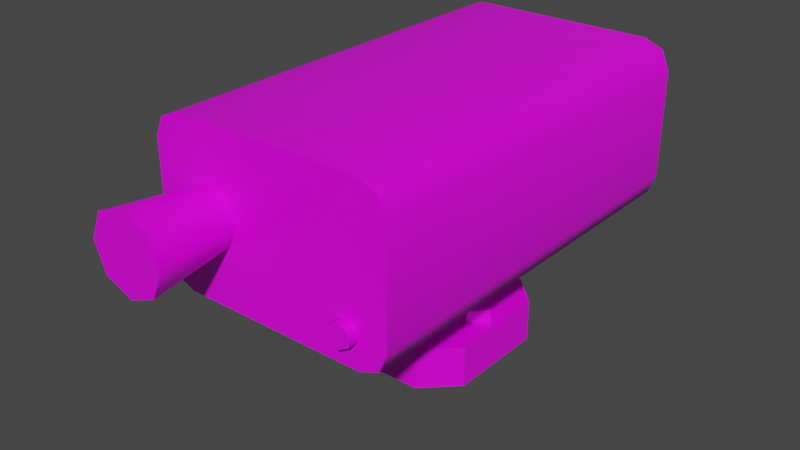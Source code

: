 # Source: prop-camera.blend  (saved by Blender 2.93.21; exported with 4.5.12 LTS)
import bpy
from mathutils import Matrix  # noqa: F401  (used for matrix-valued properties, if any)

bpy.ops.wm.read_factory_settings(use_empty=True)
scene = bpy.context.scene
scene.name = 'Scene'

# ---- collections
col_collection = bpy.data.collections.new('Collection'); scene.collection.children.link(col_collection)

# ---- images (referenced by path relative to the original .blend; pixels are not part of the script)
import os
ASSET_DIR = os.environ.get("B2B_ASSET_DIR", "")  # directory of the original .blend (textures are referenced by path, not embedded)
HERE = os.path.dirname(os.path.abspath(__file__))  # packed textures are extracted next to this script under _unpacked/

def load_image(name, relpath, width, height, colorspace="sRGB"):
    """Load a texture the original file referenced (path relative to the .blend, or extracted next to this script)."""
    p = next((c for c in (os.path.join(HERE, relpath), os.path.join(ASSET_DIR, relpath)) if relpath and os.path.exists(c)), "")
    if p:
        img = bpy.data.images.load(p, check_existing=True)
        img.name = name
    else:  # same state as the original file: an image datablock whose file is absent (Cycles renders it pink)
        img = bpy.data.images.new(name, width, height)
        img.source = "FILE"
        img.filepath = "//" + (relpath or name)
    img.colorspace_settings.name = colorspace
    return img
img_prop_camera_diffuse = load_image('prop-camera-diffuse', 'prop-camera-diffuse.png', 1024, 1024, 'sRGB')

# ---- materials (node trees are filled in below, after node groups)
mat_prop_camera = bpy.data.materials.new('prop-camera')
mat_prop_camera.alpha_threshold = 0.0
mat_prop_camera.line_color = (0.0, 0.0, 0.0, 1.0)

# ---- material node trees
mat_prop_camera.use_nodes = True; mat_prop_camera.node_tree.nodes.clear()
_N = mat_prop_camera.node_tree.nodes; _L = mat_prop_camera.node_tree.links
n0 = _N.new('ShaderNodeOutputMaterial'); n0.name = 'Material Output'; n0.location = (300, 300)
n1 = _N.new('ShaderNodeBsdfPrincipled'); n1.name = 'Principled BSDF'; n1.location = (10, 300)
n1.distribution = 'GGX'
n1.subsurface_method = 'BURLEY'
n1.inputs[2].default_value = 0.4
n1.inputs[3].default_value = 1.45
n1.inputs[27].default_value = (0.0, 0.0, 0.0, 1.0)
n1.inputs[28].default_value = 1.0
n2 = _N.new('ShaderNodeTexImage'); n2.name = 'Image Texture'; n2.location = (-280, 280)
n2.image = img_prop_camera_diffuse
_L.new(n1.outputs[0], n0.inputs[0])
_L.new(n2.outputs[0], n1.inputs[0])
n0.is_active_output = True

# ---- world
world_world = bpy.data.worlds.new('World'); scene.world = world_world
world_world.use_nodes = True; world_world.node_tree.nodes.clear()
_N = world_world.node_tree.nodes; _L = world_world.node_tree.links
n0 = _N.new('ShaderNodeOutputWorld'); n0.name = 'World Output'; n0.location = (300, 300)
n1 = _N.new('ShaderNodeBackground'); n1.name = 'Background'; n1.location = (10, 300)
n1.inputs[0].default_value = (0.05088, 0.05088, 0.05088, 1.0)
_L.new(n1.outputs[0], n0.inputs[0])
n0.is_active_output = True
world_world.color = (0.05088, 0.05088, 0.05088)
world_world.use_sun_shadow = False
world_world.sun_shadow_jitter_overblur = 0.0

# ---- meshes
me_prop_camera_base = bpy.data.meshes.new('prop-camera-base')
me_prop_camera_base.from_pydata([(-0.06181, -0.1, -0.025), (-0.1, -0.06181, -0.025), (-0.1, -0.06181, 0.025), (-0.06181, -0.1, 0.025), (-0.1, 0.06181, -0.025), (-0.06181, 0.1, -0.025), (-0.06181, 0.1, 0.025), (-0.1, 0.06181, 0.025), (0.1, -0.06181, -0.025), (0.06181, -0.1, -0.025), (0.06181, -0.1, 0.025), (0.1, -0.06181, 0.025), (0.06181, 0.1, -0.025), (0.1, 0.06181, -0.025), (0.1, 0.06181, 0.025), (0.06181, 0.1, 0.025), (0.07, 0.01966, 0.025), (0.05034, -1.866e-08, 0.025), (0.07, -0.01966, 0.025), (0.08966, -1.756e-08, 0.025), (0.07, 0.01966, 0.03908), (0.05034, -1.866e-08, 0.03908), (0.07, -0.01966, 0.03908), (0.08966, -1.756e-08, 0.03908), (-0.07, 0.01966, 0.025), (-0.08966, -1.866e-08, 0.025), (-0.07, -0.01966, 0.025), (-0.05034, -1.756e-08, 0.025), (-0.07, 0.01966, 0.03908), (-0.08966, -1.866e-08, 0.03908), (-0.07, -0.01966, 0.03908), (-0.05034, -1.756e-08, 0.03908)], [], [(9, 10, 3, 0), (13, 14, 11, 8), (14, 15, 6, 7, 2, 3, 10, 11), (5, 6, 15, 12), (0, 3, 2, 1), (6, 5, 4, 7), (14, 13, 12, 15), (10, 9, 8, 11), (1, 2, 7, 4), (18, 19, 23, 22), (16, 17, 21, 20), (19, 16, 20, 23), (17, 18, 22, 21), (21, 22, 23, 20), (26, 27, 31, 30), (24, 25, 29, 28), (27, 24, 28, 31), (25, 26, 30, 29), (29, 30, 31, 28)])
_uv = me_prop_camera_base.uv_layers.new(name='UVMap')
_uv.uv.foreach_set('vector', [0.9785, 0.4593, 0.9328, 0.4593, 0.9328, 0.3463, 0.9785, 0.3463, 0.9785, 0.6217, 0.9328, 0.6217, 0.9328, 0.5087, 0.9785, 0.5087, 0.4783, 0.563, 0.5132, 0.5281, 0.6262, 0.5281, 0.6611, 0.563, 0.6611, 0.676, 0.6262, 0.7109, 0.5132, 0.7109, 0.4783, 0.676, 0.9785, 0.1345, 0.9328, 0.1345, 0.9328, 0.02146, 0.9785, 0.02146, 0.9785, 0.3463, 0.9328, 0.3463, 0.9328, 0.2969, 0.9785, 0.2969, 0.9328, 0.1345, 0.9785, 0.1345, 0.9785, 0.1839, 0.9328, 0.1839, 0.9328, 0.6217, 0.9785, 0.6217, 0.9785, 0.6711, 0.9328, 0.6711, 0.9328, 0.4593, 0.9785, 0.4593, 0.9785, 0.5087, 0.9328, 0.5087, 0.9785, 0.2969, 0.9328, 0.2969, 0.9328, 0.1839, 0.9785, 0.1839, 0.2978, 0.9004, 0.2724, 0.9004, 0.2724, 0.8875, 0.2978, 0.8875, 0.2724, 0.8492, 0.2978, 0.8492, 0.2978, 0.8621, 0.2724, 0.8621, 0.2595, 0.8875, 0.2595, 0.8621, 0.2724, 0.8621, 0.2724, 0.8875, 0.3107, 0.8621, 0.3107, 0.8875, 0.2978, 0.8875, 0.2978, 0.8621, 0.2978, 0.8621, 0.2978, 0.8875, 0.2724, 0.8875, 0.2724, 0.8621, 0.3919, 0.9004, 0.3665, 0.9004, 0.3665, 0.8875, 0.3919, 0.8875, 0.3665, 0.8492, 0.3919, 0.8492, 0.3919, 0.8621, 0.3665, 0.8621, 0.3536, 0.8875, 0.3536, 0.8621, 0.3665, 0.8621, 0.3665, 0.8875, 0.4048, 0.8621, 0.4048, 0.8875, 0.3919, 0.8875, 0.3919, 0.8621, 0.3919, 0.8621, 0.3919, 0.8875, 0.3665, 0.8875, 0.3665, 0.8621])
me_prop_camera_base.materials.append(mat_prop_camera)
me_prop_camera_base.use_remesh_preserve_volume = False
me_prop_camera_base.use_remesh_preserve_attributes = False
me_prop_camera_base.use_mirror_vertex_groups = False
me_prop_camera_base.use_paint_bone_selection = False
me_prop_camera_base.use_paint_mask = True
me_prop_camera_base.update()
me_prop_camera = bpy.data.meshes.new('prop-camera')
me_prop_camera.from_pydata([(0.1161, 0.25, 0.275), (0.15, 0.25, 0.2411), (0.1401, 0.25, 0.2651), (0.15, 0.25, 0.1089), (0.1161, 0.25, 0.075), (0.1401, 0.25, 0.08492), (0.15, -0.25, 0.2411), (0.1161, -0.25, 0.275), (0.1401, -0.25, 0.2651), (0.1161, -0.25, 0.075), (0.15, -0.25, 0.1089), (0.1401, -0.25, 0.08492), (-0.15, 0.25, 0.2411), (-0.1161, 0.25, 0.275), (-0.1401, 0.25, 0.2651), (-0.1161, 0.25, 0.075), (-0.15, 0.25, 0.1089), (-0.1401, 0.25, 0.08492), (-0.1161, -0.25, 0.275), (-0.15, -0.25, 0.2411), (-0.1401, -0.25, 0.2651), (-0.15, -0.25, 0.1089), (-0.1161, -0.25, 0.075), (-0.1401, -0.25, 0.08492), (-0.0772, -0.25, 0.2105), (-0.1023, -0.25, 0.2001), (-0.1127, -0.25, 0.175), (-0.1023, -0.25, 0.1499), (-0.0772, -0.25, 0.1395), (-0.05213, -0.25, 0.1499), (-0.04174, -0.25, 0.175), (-0.05213, -0.25, 0.2001), (-0.0772, -0.3543, 0.224), (-0.1119, -0.3543, 0.2097), (-0.1262, -0.3543, 0.175), (-0.1119, -0.3543, 0.1403), (-0.0772, -0.3543, 0.126), (-0.04252, -0.3543, 0.1403), (-0.02815, -0.3543, 0.175), (-0.04252, -0.3543, 0.2097), (0.101, -0.25, 0.1294), (0.08789, -0.25, 0.1218), (0.08789, -0.25, 0.1066), (0.101, -0.25, 0.09903), (0.1142, -0.25, 0.1066), (0.1142, -0.25, 0.1218), (0.101, -0.262, 0.1294), (0.08789, -0.262, 0.1218), (0.08789, -0.262, 0.1066), (0.101, -0.262, 0.09903), (0.1142, -0.262, 0.1066), (0.1142, -0.262, 0.1218), (1.286e-08, 0.02355, 0.075), (-0.02039, 0.01177, 0.075), (-0.02039, -0.01177, 0.075), (1.492e-08, -0.02355, 0.075), (0.02039, -0.01177, 0.075), (0.02039, 0.01177, 0.075), (1.266e-08, 0.03542, -0.01006), (-0.03068, 0.01771, -0.01006), (-0.03068, -0.01771, -0.01006), (1.575e-08, -0.03542, -0.01006), (0.03068, -0.01771, -0.01006), (0.03068, 0.01771, -0.01006), (0.02039, 0.01177, 0.01871), (1.286e-08, 0.02355, 0.01871), (1.492e-08, -0.02355, 0.01871), (0.02039, -0.01177, 0.01871), (-0.02039, 0.01177, 0.01871), (-0.02039, -0.01177, 0.01871), (1.164e-08, -1.738e-08, -0.04162)], [], [(21, 19, 12, 16), (15, 17, 16, 12, 14, 13, 0, 2, 1, 3, 5, 4), (7, 0, 13, 18), (9, 11, 10, 6, 8, 7, 18, 20, 19, 21, 23, 22), (22, 15, 4, 9), (21, 16, 17, 23), (23, 17, 15, 22), (6, 1, 2, 8), (8, 2, 0, 7), (12, 19, 20, 14), (14, 20, 18, 13), (3, 10, 11, 5), (5, 11, 9, 4), (3, 1, 6, 10), (24, 25, 33, 32), (31, 24, 32, 39), (29, 30, 38, 37), (27, 28, 36, 35), (25, 26, 34, 33), (30, 31, 39, 38), (28, 29, 37, 36), (26, 27, 35, 34), (33, 34, 35, 36, 37, 38, 39, 32), (41, 42, 48, 47), (44, 45, 51, 50), (42, 43, 49, 48), (40, 41, 47, 46), (45, 40, 46, 51), (43, 44, 50, 49), (47, 48, 49, 50, 51, 46), (64, 63, 58, 65), (66, 61, 62, 67), (68, 59, 60, 69), (67, 62, 63, 64), (69, 60, 61, 66), (65, 58, 59, 68), (52, 65, 68, 53), (54, 69, 66, 55), (56, 67, 64, 57), (53, 68, 69, 54), (55, 66, 67, 56), (57, 64, 65, 52), (59, 58, 70), (58, 63, 70), (62, 61, 70), (60, 59, 70), (63, 62, 70), (61, 60, 70)])
me_prop_camera.polygons.foreach_set('use_smooth', [True] * 48)
_k = set([(0, 2), (0, 13), (1, 2), (1, 3), (3, 5), (4, 5), (4, 15), (6, 8), (6, 10), (7, 8), (7, 18), (9, 11), (9, 22), (10, 11), (12, 14), (12, 16), (13, 14), (15, 17), (16, 17), (18, 20), (19, 20), (19, 21), (21, 23), (22, 23), (32, 33), (32, 39), (33, 34), (34, 35), (35, 36), (36, 37), (37, 38), (38, 39), (46, 47), (46, 51), (47, 48), (48, 49), (49, 50), (50, 51)])
me_prop_camera.attributes.new('sharp_edge', 'BOOLEAN', 'EDGE').data.foreach_set('value', [ (min(e.vertices), max(e.vertices)) in _k for e in me_prop_camera.edges])
_uv = me_prop_camera.uv_layers.new(name='UVMap')
_uv.uv.foreach_set('vector', [0.2849, 0.02146, 0.4076, 0.02146, 0.4076, 0.4852, 0.2849, 0.4852, 0.02146, 0.5595, 0.03066, 0.5373, 0.05287, 0.5281, 0.1755, 0.5281, 0.1977, 0.5373, 0.2069, 0.5595, 0.2069, 0.7749, 0.1977, 0.7971, 0.1755, 0.8063, 0.05287, 0.8063, 0.03066, 0.7971, 0.02146, 0.7749, 0.6711, 0.02146, 0.6711, 0.4852, 0.4557, 0.4852, 0.4557, 0.02146, 0.2499, 0.5595, 0.2591, 0.5373, 0.2813, 0.5281, 0.4039, 0.5281, 0.4261, 0.5373, 0.4353, 0.5595, 0.4353, 0.7749, 0.4261, 0.7971, 0.4039, 0.8063, 0.2813, 0.8063, 0.2591, 0.7971, 0.2499, 0.7749, 0.2369, 0.02146, 0.2369, 0.4852, 0.02146, 0.4852, 0.02146, 0.02146, 0.2849, 0.02146, 0.2849, 0.4852, 0.2609, 0.4852, 0.2609, 0.02146, 0.2609, 0.02146, 0.2609, 0.4852, 0.2369, 0.4852, 0.2369, 0.02146, 0.7192, 0.02146, 0.7192, 0.4852, 0.6951, 0.4852, 0.6951, 0.02146, 0.6951, 0.02146, 0.6951, 0.4852, 0.6711, 0.4852, 0.6711, 0.02146, 0.4076, 0.4852, 0.4076, 0.02146, 0.4316, 0.02146, 0.4316, 0.4852, 0.4316, 0.4852, 0.4316, 0.02146, 0.4557, 0.02146, 0.4557, 0.4852, 0.8418, 0.4852, 0.8418, 0.02146, 0.8659, 0.02146, 0.8659, 0.4852, 0.8659, 0.4852, 0.8659, 0.02146, 0.8899, 0.02146, 0.8899, 0.4852, 0.8418, 0.4852, 0.7192, 0.4852, 0.7192, 0.02146, 0.8418, 0.02146, 0.8041, 0.5281, 0.8041, 0.5625, 0.7075, 0.5625, 0.7075, 0.5281, 0.8041, 0.8134, 0.8041, 0.8478, 0.7075, 0.8478, 0.7075, 0.8134, 0.8041, 0.7438, 0.8041, 0.7786, 0.7075, 0.7786, 0.7075, 0.7438, 0.8041, 0.6321, 0.8041, 0.6665, 0.7075, 0.6665, 0.7075, 0.6321, 0.8041, 0.5625, 0.8041, 0.5973, 0.7075, 0.5973, 0.7075, 0.5625, 0.8041, 0.7786, 0.8041, 0.8134, 0.7075, 0.8134, 0.7075, 0.7786, 0.8041, 0.7094, 0.8041, 0.7438, 0.7075, 0.7438, 0.7075, 0.7094, 0.8041, 0.5973, 0.8041, 0.6321, 0.7075, 0.6321, 0.7075, 0.5973, 0.08089, 0.8492, 0.1055, 0.8738, 0.1055, 0.9087, 0.08089, 0.9333, 0.04608, 0.9333, 0.02146, 0.9087, 0.02146, 0.8738, 0.04608, 0.8492, 0.8851, 0.5633, 0.8851, 0.5774, 0.8739, 0.5774, 0.8739, 0.5633, 0.8851, 0.6056, 0.8851, 0.6197, 0.8739, 0.6197, 0.8739, 0.6056, 0.8851, 0.5774, 0.8851, 0.5915, 0.8739, 0.5915, 0.8739, 0.5774, 0.8851, 0.5492, 0.8851, 0.5633, 0.8739, 0.5633, 0.8739, 0.5492, 0.8851, 0.5351, 0.8851, 0.5492, 0.8739, 0.5492, 0.8739, 0.5351, 0.8851, 0.5915, 0.8851, 0.6056, 0.8739, 0.6056, 0.8739, 0.5915, 0.8617, 0.5563, 0.8495, 0.5492, 0.8495, 0.5351, 0.8617, 0.5281, 0.8739, 0.5351, 0.8739, 0.5492, 0.5232, 0.7928, 0.5024, 0.7727, 0.5293, 0.7539, 0.5411, 0.7802, 0.5071, 0.8325, 0.4783, 0.8325, 0.4845, 0.8003, 0.5113, 0.8111, 0.5232, 0.8723, 0.5024, 0.8923, 0.4845, 0.8648, 0.5113, 0.854, 0.5113, 0.8111, 0.4845, 0.8003, 0.5024, 0.7727, 0.5232, 0.7928, 0.5113, 0.854, 0.4845, 0.8648, 0.4783, 0.8325, 0.5071, 0.8325, 0.5411, 0.8848, 0.5293, 0.9112, 0.5024, 0.8923, 0.5232, 0.8723, 0.6362, 0.8849, 0.584, 0.8849, 0.584, 0.8631, 0.6362, 0.8631, 0.6362, 0.8412, 0.584, 0.8412, 0.584, 0.8194, 0.6362, 0.8194, 0.6362, 0.7975, 0.584, 0.7975, 0.584, 0.7757, 0.6362, 0.7757, 0.6362, 0.8631, 0.584, 0.8631, 0.584, 0.8412, 0.6362, 0.8412, 0.6362, 0.8194, 0.584, 0.8194, 0.584, 0.7975, 0.6362, 0.7975, 0.6362, 0.7757, 0.584, 0.7757, 0.584, 0.7539, 0.6362, 0.7539, 0.2166, 0.8689, 0.2166, 0.9082, 0.1825, 0.8886, 0.2166, 0.9082, 0.1825, 0.9279, 0.1825, 0.8886, 0.1484, 0.9082, 0.1484, 0.8689, 0.1825, 0.8886, 0.1825, 0.8492, 0.2166, 0.8689, 0.1825, 0.8886, 0.1825, 0.9279, 0.1484, 0.9082, 0.1825, 0.8886, 0.1484, 0.8689, 0.1825, 0.8492, 0.1825, 0.8886])
me_prop_camera.materials.append(mat_prop_camera)
me_prop_camera.use_remesh_preserve_volume = False
me_prop_camera.use_remesh_preserve_attributes = False
me_prop_camera.use_mirror_vertex_groups = False
me_prop_camera.use_paint_bone_selection = False
me_prop_camera.use_paint_mask = True
me_prop_camera.update()

# ---- objects
ob_prop_camera_base = bpy.data.objects.new('prop-camera-base', me_prop_camera_base)
ob_prop_camera = bpy.data.objects.new('prop-camera', me_prop_camera)

# ---- transforms, parenting, visibility, modifiers, constraints
ob_prop_camera_base.location = (0.0, 0.0, 0.0)
ob_prop_camera_base.lock_rotations_4d = False
ob_prop_camera_base.empty_display_type = 'ARROWS'
ob_prop_camera_base.lineart.crease_threshold = 0.0
_m = ob_prop_camera_base.modifiers.new('EdgeSplit', 'EDGE_SPLIT')
_m.use_edge_angle = False
ob_prop_camera.parent = ob_prop_camera_base
ob_prop_camera.location = (1.164e-09, 0.0, 0.025)
ob_prop_camera.lock_rotations_4d = False
ob_prop_camera.empty_display_type = 'ARROWS'
ob_prop_camera.lineart.crease_threshold = 0.0
_m = ob_prop_camera.modifiers.new('EdgeSplit', 'EDGE_SPLIT')
_m.use_edge_angle = False

# ---- collection membership
col_collection.objects.link(ob_prop_camera_base)
col_collection.objects.link(ob_prop_camera)

# ---- scene / render settings (as saved in the file)
scene.frame_start = 0; scene.frame_end = 250; scene.frame_set(2)
scene.render.engine = 'CYCLES'
scene.render.fps = 30
scene.cycles.use_denoising = False
scene.cycles.samples = 128
scene.cycles.sampling_pattern = 'TABULATED_SOBOL'
scene.cycles.use_adaptive_sampling = False
scene.cycles.use_light_tree = False
scene.view_settings.view_transform = 'Filmic'
bpy.context.view_layer.update()

# ---- added for rendering (the .blend has no active camera and no usable light): camera, sun
cam_auto = bpy.data.cameras.new('AutoCamera')
cam_auto.lens = 50.0
cam_auto.sensor_width = 36.0
cam_auto.clip_end = 1000.0
ob_auto_camera = bpy.data.objects.new('AutoCamera', cam_auto)
scene.collection.objects.link(ob_auto_camera)
ob_auto_camera.location = (0.692885, -0.883621, 0.691808)
ob_auto_camera.rotation_euler = (1.09748, -7.21219e-08, 0.694738)
scene.camera = ob_auto_camera
light_auto_sun = bpy.data.lights.new('AutoSun', 'SUN')
light_auto_sun.energy = 3.0
light_auto_sun.angle = 0.0523599
ob_auto_sun = bpy.data.objects.new('AutoSun', light_auto_sun)
scene.collection.objects.link(ob_auto_sun)
ob_auto_sun.rotation_euler = (0.872665, 0.174533, 0.523599)
bpy.context.view_layer.update()
